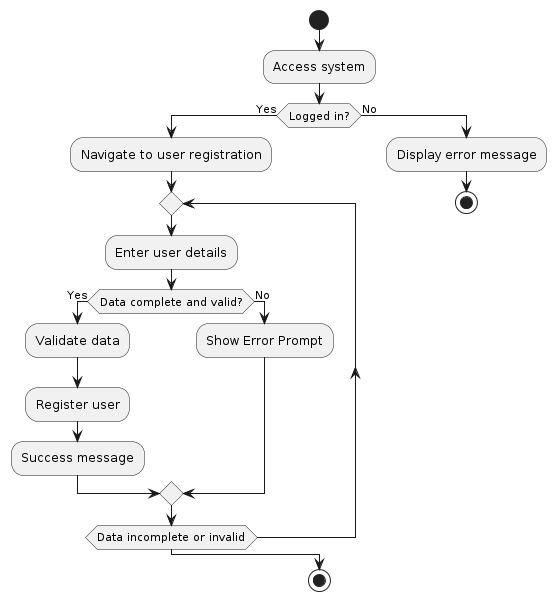

The diagram above was rendered by PlantUML. Its source (embedded in the PNG):
@startuml
|Main|
start
:Access system;
if (Logged in?) then (Yes)
  :Navigate to user registration;
  repeat
    :Enter user details;
    if (Data complete and valid?) then (Yes)
      :Validate data;
      :Register user;
      :Success message;
    else (No)
      :Show Error Prompt;
    endif
  repeat while (Data incomplete or invalid)
else (No)
  :Display error message;
  stop
endif

|Main|
stop
@enduml